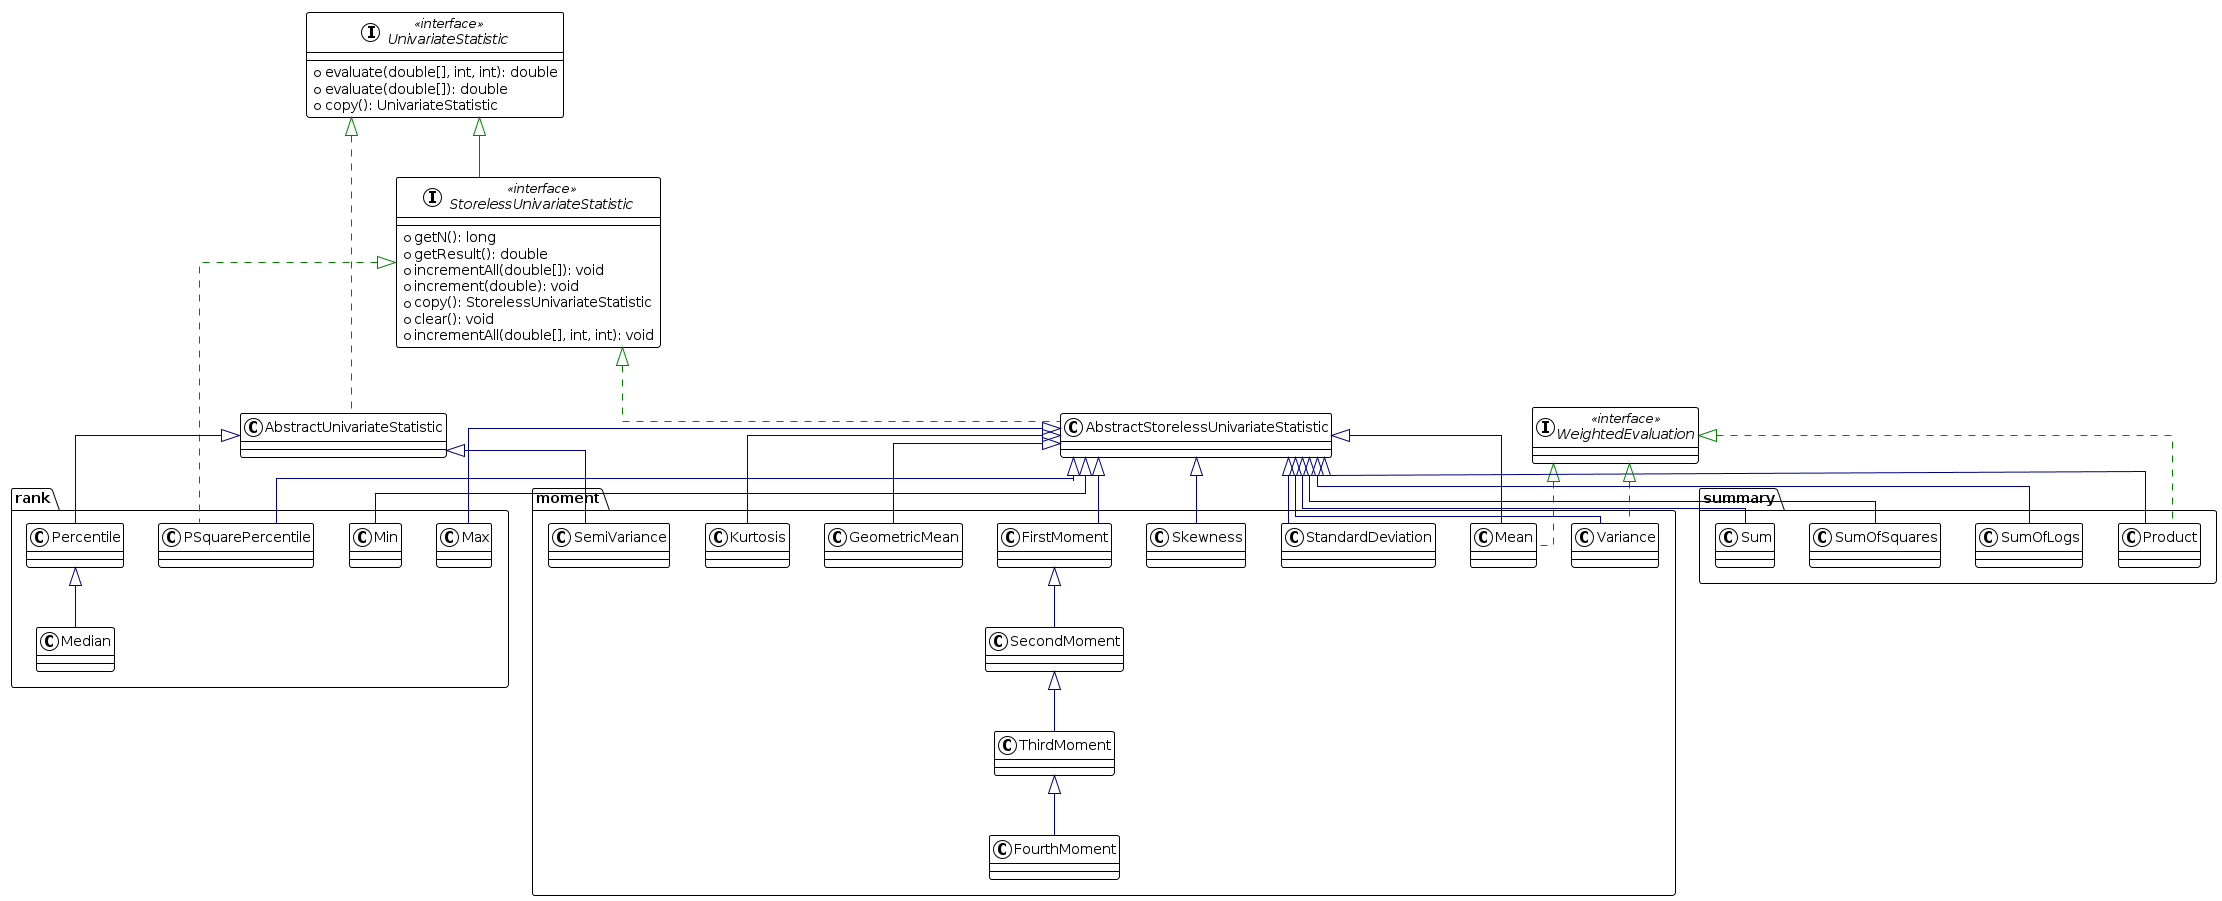

The diagram above was rendered by PlantUML. Its source (embedded in the PNG):
@startuml

!theme plain
'top to bottom direction
skinparam linetype ortho

class AbstractStorelessUnivariateStatistic
class AbstractUnivariateStatistic

package rank{
class Max
class Median
class Min
class PSquarePercentile
class Percentile
}

package summary{
class Product
class Sum
class SumOfLogs
class SumOfSquares
}

package moment{
class FirstMoment
class FourthMoment
class GeometricMean
class Kurtosis
class Mean
class SecondMoment
class SemiVariance
class Skewness
class StandardDeviation
class ThirdMoment
class Variance
}


interface StorelessUnivariateStatistic << interface >> {
  + getN(): long
  + getResult(): double
  + incrementAll(double[]): void
  + increment(double): void
  + copy(): StorelessUnivariateStatistic
  + clear(): void
  + incrementAll(double[], int, int): void
}

interface UnivariateStatistic << interface >> {
  + evaluate(double[], int, int): double
  + evaluate(double[]): double
  + copy(): UnivariateStatistic
}
interface WeightedEvaluation << interface >>

AbstractStorelessUnivariateStatistic  -up[#008200,dashed]-^  StorelessUnivariateStatistic
AbstractUnivariateStatistic           -up[#008200,dashed]-^  UnivariateStatistic
FirstMoment                           -up[#000082,plain]-^  AbstractStorelessUnivariateStatistic
FourthMoment                          -up[#000082,plain]-^  ThirdMoment
GeometricMean                         -up[#000082,plain]-^  AbstractStorelessUnivariateStatistic
Kurtosis                              -up[#000082,plain]-^  AbstractStorelessUnivariateStatistic
Max                                   -up[#000082,plain]-^  AbstractStorelessUnivariateStatistic
Mean                                  -up[#000082,plain]-^  AbstractStorelessUnivariateStatistic
Mean                                  -up[#008200,dashed]-^  WeightedEvaluation
Median                                -up[#000082,plain]-^  Percentile
Min                                   -up[#000082,plain]-^  AbstractStorelessUnivariateStatistic
PSquarePercentile                     -up[#000082,plain]-^  AbstractStorelessUnivariateStatistic
PSquarePercentile                     -up[#008200,dashed]-^  StorelessUnivariateStatistic
Percentile                            -up[#000082,plain]-^  AbstractUnivariateStatistic
Product                               -up[#000082,plain]-^  AbstractStorelessUnivariateStatistic
Product                               -up[#008200,dashed]-^  WeightedEvaluation
SecondMoment                          -up[#000082,plain]-^  FirstMoment
SemiVariance                          -up[#000082,plain]-^  AbstractUnivariateStatistic
Skewness                              -up[#000082,plain]-^  AbstractStorelessUnivariateStatistic
StandardDeviation                     -up[#000082,plain]-^  AbstractStorelessUnivariateStatistic
StorelessUnivariateStatistic          -up[#008200,plain]-^  UnivariateStatistic
Sum                                   -up[#000082,plain]-^  AbstractStorelessUnivariateStatistic
SumOfLogs                             -up[#000082,plain]-^  AbstractStorelessUnivariateStatistic
SumOfSquares                          -up[#000082,plain]-^  AbstractStorelessUnivariateStatistic
ThirdMoment                           -up[#000082,plain]-^  SecondMoment
Variance                              -up[#000082,plain]-^  AbstractStorelessUnivariateStatistic
Variance                              -up[#008200,dashed]-^  WeightedEvaluation
@enduml